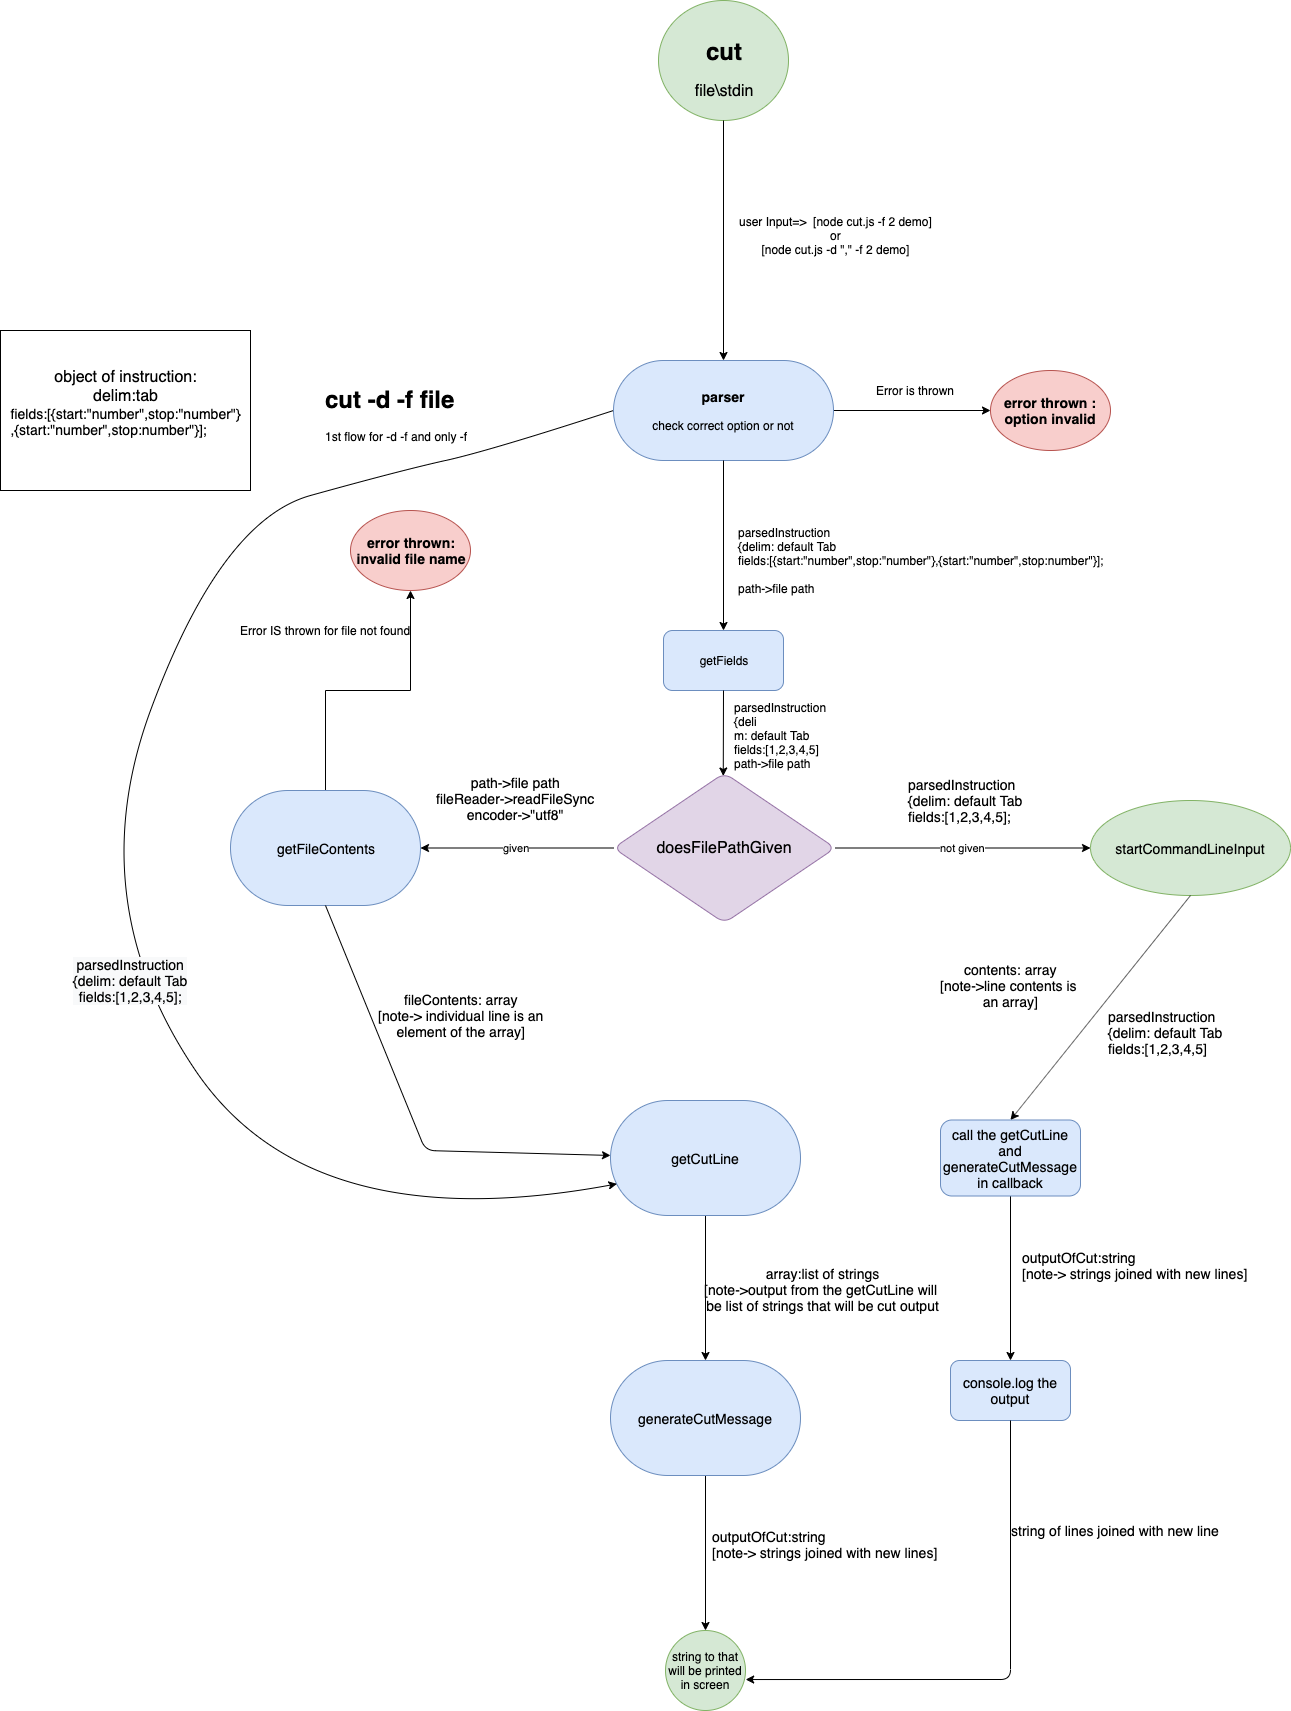

The diagram above was exported from draw.io. Its source (the exported page's mxGraphModel, read from the mxfile embedded in the PNG):
<mxGraphModel dx="1773" dy="1849" grid="1" gridSize="10" guides="1" tooltips="1" connect="1" arrows="1" fold="1" page="1" pageScale="1" pageWidth="827" pageHeight="1169" background="#FFFFFF" math="0" shadow="0">
  <root>
    <mxCell id="0" />
    <mxCell id="1" parent="0" />
    <mxCell id="HipgSm_abcka6QLw-s_E-1" value="&lt;h1&gt;cut&lt;/h1&gt;&lt;div style=&quot;font-size: 16px&quot;&gt;file\stdin&lt;/div&gt;" style="ellipse;whiteSpace=wrap;html=1;fillColor=#d5e8d4;strokeColor=#82b366;" parent="1" vertex="1">
      <mxGeometry x="348" y="-390" width="130" height="120" as="geometry" />
    </mxCell>
    <mxCell id="HipgSm_abcka6QLw-s_E-12" value="" style="edgeStyle=orthogonalEdgeStyle;rounded=0;orthogonalLoop=1;jettySize=auto;html=1;entryX=0;entryY=0.5;entryDx=0;entryDy=0;" parent="1" source="HipgSm_abcka6QLw-s_E-4" target="HipgSm_abcka6QLw-s_E-13" edge="1">
      <mxGeometry relative="1" as="geometry">
        <mxPoint x="600" y="210" as="targetPoint" />
      </mxGeometry>
    </mxCell>
    <mxCell id="HipgSm_abcka6QLw-s_E-4" value="&lt;h3&gt;parser&lt;/h3&gt;&lt;div&gt;check correct option or not&lt;/div&gt;&lt;div&gt;&lt;br&gt;&lt;/div&gt;" style="rounded=1;whiteSpace=wrap;html=1;fillColor=#dae8fc;strokeColor=#6c8ebf;arcSize=50;" parent="1" vertex="1">
      <mxGeometry x="303" y="-30" width="220" height="100" as="geometry" />
    </mxCell>
    <mxCell id="HipgSm_abcka6QLw-s_E-7" value="" style="endArrow=classic;html=1;exitX=0.5;exitY=1;exitDx=0;exitDy=0;entryX=0.5;entryY=0;entryDx=0;entryDy=0;" parent="1" source="HipgSm_abcka6QLw-s_E-1" target="HipgSm_abcka6QLw-s_E-4" edge="1">
      <mxGeometry width="50" height="50" relative="1" as="geometry">
        <mxPoint x="380" y="160" as="sourcePoint" />
        <mxPoint x="430" y="110" as="targetPoint" />
      </mxGeometry>
    </mxCell>
    <mxCell id="HipgSm_abcka6QLw-s_E-8" value="&lt;h1&gt;cut -d -f file&lt;/h1&gt;&lt;div&gt;1st flow for -d -f and only -f&amp;nbsp;&lt;/div&gt;" style="text;html=1;strokeColor=none;fillColor=none;spacing=5;spacingTop=-20;whiteSpace=wrap;overflow=hidden;rounded=0;" parent="1" vertex="1">
      <mxGeometry x="10" y="-10" width="190" height="120" as="geometry" />
    </mxCell>
    <mxCell id="HipgSm_abcka6QLw-s_E-13" value="&lt;h3&gt;error thrown : option invalid&lt;/h3&gt;" style="ellipse;whiteSpace=wrap;html=1;fillColor=#f8cecc;strokeColor=#b85450;" parent="1" vertex="1">
      <mxGeometry x="680" y="-20" width="120" height="80" as="geometry" />
    </mxCell>
    <mxCell id="HipgSm_abcka6QLw-s_E-23" value="not given" style="edgeStyle=orthogonalEdgeStyle;rounded=0;orthogonalLoop=1;jettySize=auto;html=1;" parent="1" source="HipgSm_abcka6QLw-s_E-19" target="HipgSm_abcka6QLw-s_E-37" edge="1">
      <mxGeometry relative="1" as="geometry">
        <mxPoint x="610" y="415" as="targetPoint" />
      </mxGeometry>
    </mxCell>
    <mxCell id="HipgSm_abcka6QLw-s_E-19" value="&lt;span style=&quot;font-size: 16px&quot;&gt;doesFilePathGiven&lt;/span&gt;" style="rhombus;whiteSpace=wrap;html=1;rounded=1;shadow=0;glass=0;comic=0;fillColor=#e1d5e7;strokeColor=#9673a6;" parent="1" vertex="1">
      <mxGeometry x="303" y="382.5" width="221.75" height="150" as="geometry" />
    </mxCell>
    <mxCell id="HipgSm_abcka6QLw-s_E-29" value="given" style="endArrow=classic;html=1;exitX=0;exitY=0.5;exitDx=0;exitDy=0;entryX=1;entryY=0.5;entryDx=0;entryDy=0;" parent="1" source="HipgSm_abcka6QLw-s_E-19" target="HipgSm_abcka6QLw-s_E-33" edge="1">
      <mxGeometry width="50" height="50" relative="1" as="geometry">
        <mxPoint x="240" y="425" as="sourcePoint" />
        <mxPoint x="210" y="415" as="targetPoint" />
      </mxGeometry>
    </mxCell>
    <mxCell id="lNE0dPIWrsPLr0Ve5rQN-10" value="" style="edgeStyle=orthogonalEdgeStyle;rounded=0;orthogonalLoop=1;jettySize=auto;html=1;entryX=0.5;entryY=1;entryDx=0;entryDy=0;" parent="1" source="HipgSm_abcka6QLw-s_E-33" target="lNE0dPIWrsPLr0Ve5rQN-11" edge="1">
      <mxGeometry relative="1" as="geometry">
        <mxPoint x="115" y="298.75" as="targetPoint" />
      </mxGeometry>
    </mxCell>
    <mxCell id="HipgSm_abcka6QLw-s_E-33" value="&lt;font style=&quot;font-size: 14px&quot;&gt;getFileContents&lt;/font&gt;" style="rounded=1;whiteSpace=wrap;html=1;fillColor=#dae8fc;strokeColor=#6c8ebf;arcSize=50;" parent="1" vertex="1">
      <mxGeometry x="-80" y="400" width="190" height="115" as="geometry" />
    </mxCell>
    <mxCell id="lNE0dPIWrsPLr0Ve5rQN-13" value="" style="edgeStyle=orthogonalEdgeStyle;rounded=0;orthogonalLoop=1;jettySize=auto;html=1;" parent="1" source="HipgSm_abcka6QLw-s_E-34" target="lNE0dPIWrsPLr0Ve5rQN-12" edge="1">
      <mxGeometry relative="1" as="geometry" />
    </mxCell>
    <mxCell id="HipgSm_abcka6QLw-s_E-34" value="&lt;font style=&quot;font-size: 14px&quot;&gt;getCutLine&lt;/font&gt;" style="rounded=1;whiteSpace=wrap;html=1;fillColor=#dae8fc;strokeColor=#6c8ebf;arcSize=50;" parent="1" vertex="1">
      <mxGeometry x="300" y="710" width="190" height="115" as="geometry" />
    </mxCell>
    <mxCell id="lNE0dPIWrsPLr0Ve5rQN-15" value="" style="edgeStyle=orthogonalEdgeStyle;rounded=0;orthogonalLoop=1;jettySize=auto;html=1;entryX=0.5;entryY=0;entryDx=0;entryDy=0;" parent="1" source="lNE0dPIWrsPLr0Ve5rQN-12" target="lNE0dPIWrsPLr0Ve5rQN-16" edge="1">
      <mxGeometry relative="1" as="geometry">
        <mxPoint x="395" y="1100" as="targetPoint" />
      </mxGeometry>
    </mxCell>
    <mxCell id="lNE0dPIWrsPLr0Ve5rQN-12" value="&lt;font style=&quot;font-size: 14px&quot;&gt;generateCutMessage&lt;/font&gt;" style="rounded=1;whiteSpace=wrap;html=1;fillColor=#dae8fc;strokeColor=#6c8ebf;arcSize=50;" parent="1" vertex="1">
      <mxGeometry x="300" y="970" width="190" height="115" as="geometry" />
    </mxCell>
    <mxCell id="HipgSm_abcka6QLw-s_E-36" value="" style="endArrow=classic;html=1;fontSize=14;exitX=0.5;exitY=1;exitDx=0;exitDy=0;" parent="1" source="HipgSm_abcka6QLw-s_E-33" target="HipgSm_abcka6QLw-s_E-34" edge="1">
      <mxGeometry width="50" height="50" relative="1" as="geometry">
        <mxPoint x="10" y="900" as="sourcePoint" />
        <mxPoint x="60" y="850" as="targetPoint" />
        <Array as="points">
          <mxPoint x="115" y="760" />
        </Array>
      </mxGeometry>
    </mxCell>
    <mxCell id="HipgSm_abcka6QLw-s_E-37" value="&lt;font style=&quot;font-size: 14px&quot;&gt;startCommandLineInput&lt;/font&gt;" style="ellipse;whiteSpace=wrap;html=1;fillColor=#d5e8d4;strokeColor=#82b366;" parent="1" vertex="1">
      <mxGeometry x="780" y="410" width="200" height="95" as="geometry" />
    </mxCell>
    <mxCell id="HipgSm_abcka6QLw-s_E-38" value="&lt;div style=&quot;background-color: rgb(248 , 249 , 250)&quot;&gt;&lt;font style=&quot;font-size: 14px&quot;&gt;parsedInstruction&lt;/font&gt;&lt;/div&gt;&lt;div style=&quot;background-color: rgb(248 , 249 , 250)&quot;&gt;&lt;font style=&quot;font-size: 14px&quot;&gt;{delim: default Tab&lt;/font&gt;&lt;/div&gt;&lt;div style=&quot;background-color: rgb(248 , 249 , 250)&quot;&gt;&lt;font style=&quot;font-size: 14px&quot;&gt;fields:[1,2,3,4,5];&lt;/font&gt;&lt;/div&gt;" style="curved=1;endArrow=classic;html=1;fontSize=14;entryX=0.034;entryY=0.725;entryDx=0;entryDy=0;exitX=0;exitY=0.5;exitDx=0;exitDy=0;entryPerimeter=0;align=center;" parent="1" source="HipgSm_abcka6QLw-s_E-4" target="HipgSm_abcka6QLw-s_E-34" edge="1">
      <mxGeometry x="0.1822" y="-3" width="50" height="50" relative="1" as="geometry">
        <mxPoint x="10" y="900" as="sourcePoint" />
        <mxPoint x="60" y="850" as="targetPoint" />
        <Array as="points">
          <mxPoint x="180" y="60" />
          <mxPoint x="90" y="80" />
          <mxPoint x="-90" y="130" />
          <mxPoint x="-230" y="510" />
          <mxPoint y="850" />
        </Array>
        <mxPoint x="-1" as="offset" />
      </mxGeometry>
    </mxCell>
    <mxCell id="lNE0dPIWrsPLr0Ve5rQN-2" value="&lt;font style=&quot;font-size: 16px&quot;&gt;object of instruction:&lt;br&gt;delim:tab&lt;br&gt;&lt;/font&gt;&lt;div style=&quot;text-align: left ; font-size: 14px&quot;&gt;&lt;font style=&quot;font-size: 14px&quot;&gt;fields:[{start:&quot;number&quot;,stop:&quot;number&quot;}&lt;/font&gt;&lt;/div&gt;&lt;div style=&quot;text-align: left ; font-size: 14px&quot;&gt;&lt;font style=&quot;font-size: 14px&quot;&gt;,{start:&quot;number&quot;,stop:number&quot;}];&lt;/font&gt;&lt;/div&gt;&lt;div style=&quot;font-size: 14px&quot;&gt;&lt;br style=&quot;white-space: nowrap&quot;&gt;&lt;/div&gt;" style="rounded=0;whiteSpace=wrap;html=1;" parent="1" vertex="1">
      <mxGeometry x="-310" y="-60" width="250" height="160" as="geometry" />
    </mxCell>
    <mxCell id="lNE0dPIWrsPLr0Ve5rQN-3" value="" style="endArrow=classic;html=1;exitX=0.5;exitY=1;exitDx=0;exitDy=0;entryX=0.5;entryY=0;entryDx=0;entryDy=0;" parent="1" source="HipgSm_abcka6QLw-s_E-37" target="lNE0dPIWrsPLr0Ve5rQN-4" edge="1">
      <mxGeometry width="50" height="50" relative="1" as="geometry">
        <mxPoint x="670" y="590" as="sourcePoint" />
        <mxPoint x="700" y="550" as="targetPoint" />
      </mxGeometry>
    </mxCell>
    <mxCell id="lNE0dPIWrsPLr0Ve5rQN-6" value="" style="edgeStyle=orthogonalEdgeStyle;rounded=0;orthogonalLoop=1;jettySize=auto;html=1;" parent="1" source="lNE0dPIWrsPLr0Ve5rQN-4" target="lNE0dPIWrsPLr0Ve5rQN-5" edge="1">
      <mxGeometry relative="1" as="geometry" />
    </mxCell>
    <mxCell id="lNE0dPIWrsPLr0Ve5rQN-4" value="&lt;font style=&quot;font-size: 14px&quot;&gt;call the getCutLine and generateCutMessage in callback&lt;/font&gt;" style="rounded=1;whiteSpace=wrap;html=1;fillColor=#dae8fc;strokeColor=#6c8ebf;" parent="1" vertex="1">
      <mxGeometry x="630" y="729.5" width="140" height="76" as="geometry" />
    </mxCell>
    <mxCell id="lNE0dPIWrsPLr0Ve5rQN-5" value="&lt;font style=&quot;font-size: 14px&quot;&gt;console.log the output&lt;/font&gt;" style="rounded=1;whiteSpace=wrap;html=1;fillColor=#dae8fc;strokeColor=#6c8ebf;" parent="1" vertex="1">
      <mxGeometry x="640" y="970" width="120" height="60" as="geometry" />
    </mxCell>
    <mxCell id="lNE0dPIWrsPLr0Ve5rQN-11" value="&lt;font style=&quot;font-size: 14px&quot;&gt;&lt;b&gt;error thrown:&lt;br&gt;invalid file name&lt;/b&gt;&lt;/font&gt;" style="ellipse;whiteSpace=wrap;html=1;fillColor=#f8cecc;strokeColor=#b85450;" parent="1" vertex="1">
      <mxGeometry x="40" y="120" width="120" height="80" as="geometry" />
    </mxCell>
    <mxCell id="lNE0dPIWrsPLr0Ve5rQN-16" value="string to that will be printed in screen" style="ellipse;whiteSpace=wrap;html=1;aspect=fixed;fillColor=#d5e8d4;strokeColor=#82b366;" parent="1" vertex="1">
      <mxGeometry x="355" y="1240" width="80" height="80" as="geometry" />
    </mxCell>
    <mxCell id="lNE0dPIWrsPLr0Ve5rQN-19" value="user Input=&amp;gt;&amp;nbsp; [node cut.js -f 2 demo]&lt;br&gt;or&lt;br&gt;[node cut.js -d &quot;,&quot; -f 2 demo]" style="text;html=1;align=center;verticalAlign=middle;resizable=0;points=[];;autosize=1;" parent="1" vertex="1">
      <mxGeometry x="420" y="-180" width="210" height="50" as="geometry" />
    </mxCell>
    <mxCell id="lNE0dPIWrsPLr0Ve5rQN-20" value="Error is thrown" style="text;html=1;align=center;verticalAlign=middle;resizable=0;points=[];;autosize=1;" parent="1" vertex="1">
      <mxGeometry x="560" y="-10" width="90" height="20" as="geometry" />
    </mxCell>
    <mxCell id="lNE0dPIWrsPLr0Ve5rQN-21" value="&lt;div style=&quot;text-align: left&quot;&gt;&lt;span&gt;parsedInstruction&lt;/span&gt;&lt;/div&gt;&lt;div style=&quot;text-align: left&quot;&gt;&lt;span&gt;{delim: default Tab&lt;/span&gt;&lt;/div&gt;&lt;div style=&quot;text-align: left&quot;&gt;&lt;span&gt;fields:[{start:&quot;number&quot;,stop:&quot;number&quot;},{start:&quot;number&quot;,stop:number&quot;}];&lt;/span&gt;&lt;/div&gt;&lt;div style=&quot;text-align: left&quot;&gt;&lt;span style=&quot;font-size: 12px&quot;&gt;&lt;br&gt;&lt;/span&gt;&lt;/div&gt;&lt;div style=&quot;text-align: left&quot;&gt;&lt;span style=&quot;font-size: 12px&quot;&gt;path-&amp;gt;file path&lt;/span&gt;&lt;/div&gt;" style="text;html=1;align=center;verticalAlign=middle;resizable=0;points=[];;autosize=1;" parent="1" vertex="1">
      <mxGeometry x="420" y="135" width="380" height="70" as="geometry" />
    </mxCell>
    <mxCell id="lNE0dPIWrsPLr0Ve5rQN-23" value="&lt;font style=&quot;font-size: 14px&quot;&gt;path-&amp;gt;file path&lt;br&gt;fileReader-&amp;gt;readFileSync&lt;br&gt;encoder-&amp;gt;&quot;utf8&quot;&lt;/font&gt;" style="text;html=1;align=center;verticalAlign=middle;resizable=0;points=[];;autosize=1;" parent="1" vertex="1">
      <mxGeometry x="120" y="382.5" width="170" height="50" as="geometry" />
    </mxCell>
    <mxCell id="lNE0dPIWrsPLr0Ve5rQN-24" value="&lt;div style=&quot;text-align: left ; font-size: 14px&quot;&gt;&lt;font style=&quot;font-size: 14px&quot;&gt;parsedInstruction&lt;/font&gt;&lt;/div&gt;&lt;div style=&quot;text-align: left ; font-size: 14px&quot;&gt;&lt;font style=&quot;font-size: 14px&quot;&gt;{delim: default Tab&lt;/font&gt;&lt;/div&gt;&lt;div style=&quot;text-align: left ; font-size: 14px&quot;&gt;&lt;font style=&quot;font-size: 14px&quot;&gt;fields:[1,2,3,4,5&lt;/font&gt;&lt;span&gt;];&lt;/span&gt;&lt;/div&gt;&lt;div style=&quot;font-size: 14px&quot;&gt;&lt;br&gt;&lt;/div&gt;" style="text;html=1;align=center;verticalAlign=middle;resizable=0;points=[];;autosize=1;" parent="1" vertex="1">
      <mxGeometry x="590" y="387.5" width="130" height="60" as="geometry" />
    </mxCell>
    <mxCell id="lNE0dPIWrsPLr0Ve5rQN-25" value="&lt;div style=&quot;text-align: left ; font-size: 14px&quot;&gt;&lt;font style=&quot;font-size: 14px&quot;&gt;parsedInstruction&lt;/font&gt;&lt;/div&gt;&lt;div style=&quot;text-align: left ; font-size: 14px&quot;&gt;&lt;font style=&quot;font-size: 14px&quot;&gt;{delim: default Tab&lt;/font&gt;&lt;/div&gt;&lt;div style=&quot;text-align: left ; font-size: 14px&quot;&gt;&lt;font style=&quot;font-size: 14px&quot;&gt;fields:[1,2,3,4,5]&lt;/font&gt;&lt;/div&gt;&lt;div style=&quot;font-size: 14px&quot;&gt;&lt;br&gt;&lt;/div&gt;" style="text;html=1;align=center;verticalAlign=middle;resizable=0;points=[];;autosize=1;" parent="1" vertex="1">
      <mxGeometry x="790" y="620" width="130" height="60" as="geometry" />
    </mxCell>
    <mxCell id="lNE0dPIWrsPLr0Ve5rQN-26" value="Error IS thrown for file not found" style="text;html=1;align=center;verticalAlign=middle;resizable=0;points=[];;autosize=1;" parent="1" vertex="1">
      <mxGeometry x="-80" y="230" width="190" height="20" as="geometry" />
    </mxCell>
    <mxCell id="lNE0dPIWrsPLr0Ve5rQN-27" value="&lt;font style=&quot;font-size: 14px&quot;&gt;fileContents: array&lt;br&gt;[note-&amp;gt; individual line is an&lt;br&gt;element of the array]&lt;/font&gt;" style="text;html=1;align=center;verticalAlign=middle;resizable=0;points=[];;autosize=1;" parent="1" vertex="1">
      <mxGeometry x="60" y="600" width="180" height="50" as="geometry" />
    </mxCell>
    <mxCell id="lNE0dPIWrsPLr0Ve5rQN-29" value="&lt;font style=&quot;font-size: 14px&quot;&gt;contents: array&lt;br&gt;[note-&amp;gt;line contents is&amp;nbsp;&lt;br&gt;an array]&lt;/font&gt;" style="text;html=1;align=center;verticalAlign=middle;resizable=0;points=[];;autosize=1;" parent="1" vertex="1">
      <mxGeometry x="620" y="570" width="160" height="50" as="geometry" />
    </mxCell>
    <mxCell id="lNE0dPIWrsPLr0Ve5rQN-30" value="&lt;font style=&quot;font-size: 14px&quot;&gt;outputOfCut:string&lt;br&gt;[note-&amp;gt; strings joined with new lines]&lt;/font&gt;" style="text;html=1;align=left;verticalAlign=middle;resizable=0;points=[];;autosize=1;" parent="1" vertex="1">
      <mxGeometry x="710" y="860" width="240" height="30" as="geometry" />
    </mxCell>
    <mxCell id="lNE0dPIWrsPLr0Ve5rQN-31" value="&lt;font style=&quot;font-size: 14px&quot;&gt;array:list of strings&lt;br&gt;[note-&amp;gt;output from the getCutLine will &lt;br&gt;be list of strings that will be cut output&lt;/font&gt;" style="text;html=1;align=center;verticalAlign=middle;resizable=0;points=[];;autosize=1;" parent="1" vertex="1">
      <mxGeometry x="385" y="874" width="250" height="50" as="geometry" />
    </mxCell>
    <mxCell id="lNE0dPIWrsPLr0Ve5rQN-33" value="&lt;font style=&quot;font-size: 14px&quot;&gt;&lt;span&gt;outputOfCut:string&lt;/span&gt;&lt;br&gt;&lt;span&gt;[note-&amp;gt; strings joined with new lines]&lt;/span&gt;&lt;/font&gt;" style="text;html=1;align=left;verticalAlign=middle;resizable=0;points=[];;autosize=1;" parent="1" vertex="1">
      <mxGeometry x="400" y="1138.57" width="240" height="30" as="geometry" />
    </mxCell>
    <mxCell id="lNE0dPIWrsPLr0Ve5rQN-34" value="" style="endArrow=classic;html=1;exitX=0.5;exitY=1;exitDx=0;exitDy=0;entryX=1.002;entryY=0.613;entryDx=0;entryDy=0;entryPerimeter=0;" parent="1" source="lNE0dPIWrsPLr0Ve5rQN-5" target="lNE0dPIWrsPLr0Ve5rQN-16" edge="1">
      <mxGeometry width="50" height="50" relative="1" as="geometry">
        <mxPoint x="710" y="1060" as="sourcePoint" />
        <mxPoint x="765" y="1020" as="targetPoint" />
        <Array as="points">
          <mxPoint x="700" y="1289" />
        </Array>
      </mxGeometry>
    </mxCell>
    <mxCell id="lNE0dPIWrsPLr0Ve5rQN-36" value="&lt;font style=&quot;font-size: 14px&quot;&gt;string of lines joined with new line&lt;/font&gt;" style="text;html=1;align=center;verticalAlign=middle;resizable=0;points=[];;autosize=1;" parent="1" vertex="1">
      <mxGeometry x="695" y="1130" width="220" height="20" as="geometry" />
    </mxCell>
    <mxCell id="jUyTuIPgRArV4IDrBjPU-1" value="getFields" style="rounded=1;whiteSpace=wrap;html=1;fillColor=#dae8fc;strokeColor=#6c8ebf;" parent="1" vertex="1">
      <mxGeometry x="353" y="240" width="120" height="60" as="geometry" />
    </mxCell>
    <mxCell id="jUyTuIPgRArV4IDrBjPU-3" value="" style="endArrow=classic;html=1;exitX=0.5;exitY=1;exitDx=0;exitDy=0;entryX=0.5;entryY=0;entryDx=0;entryDy=0;" parent="1" source="HipgSm_abcka6QLw-s_E-4" target="jUyTuIPgRArV4IDrBjPU-1" edge="1">
      <mxGeometry width="50" height="50" relative="1" as="geometry">
        <mxPoint x="110" y="1390" as="sourcePoint" />
        <mxPoint x="400" y="330" as="targetPoint" />
      </mxGeometry>
    </mxCell>
    <mxCell id="jUyTuIPgRArV4IDrBjPU-4" value="" style="endArrow=classic;html=1;exitX=0.5;exitY=1;exitDx=0;exitDy=0;entryX=0.495;entryY=0.02;entryDx=0;entryDy=0;entryPerimeter=0;" parent="1" source="jUyTuIPgRArV4IDrBjPU-1" target="HipgSm_abcka6QLw-s_E-19" edge="1">
      <mxGeometry width="50" height="50" relative="1" as="geometry">
        <mxPoint x="200" y="1390" as="sourcePoint" />
        <mxPoint x="250" y="1340" as="targetPoint" />
      </mxGeometry>
    </mxCell>
    <mxCell id="jUyTuIPgRArV4IDrBjPU-5" value="&lt;div style=&quot;text-align: left&quot;&gt;parsedInstruction&lt;/div&gt;&lt;div style=&quot;text-align: left&quot;&gt;{deli&lt;/div&gt;&lt;div style=&quot;text-align: left&quot;&gt;m: default Tab&lt;/div&gt;&lt;div style=&quot;text-align: left&quot;&gt;fields:[1,2,3,4,5]&lt;/div&gt;&lt;div style=&quot;text-align: left&quot;&gt;path-&amp;gt;file path&lt;/div&gt;" style="text;html=1;align=center;verticalAlign=middle;resizable=0;points=[];;autosize=1;" parent="1" vertex="1">
      <mxGeometry x="414.75" y="310" width="110" height="70" as="geometry" />
    </mxCell>
  </root>
</mxGraphModel>